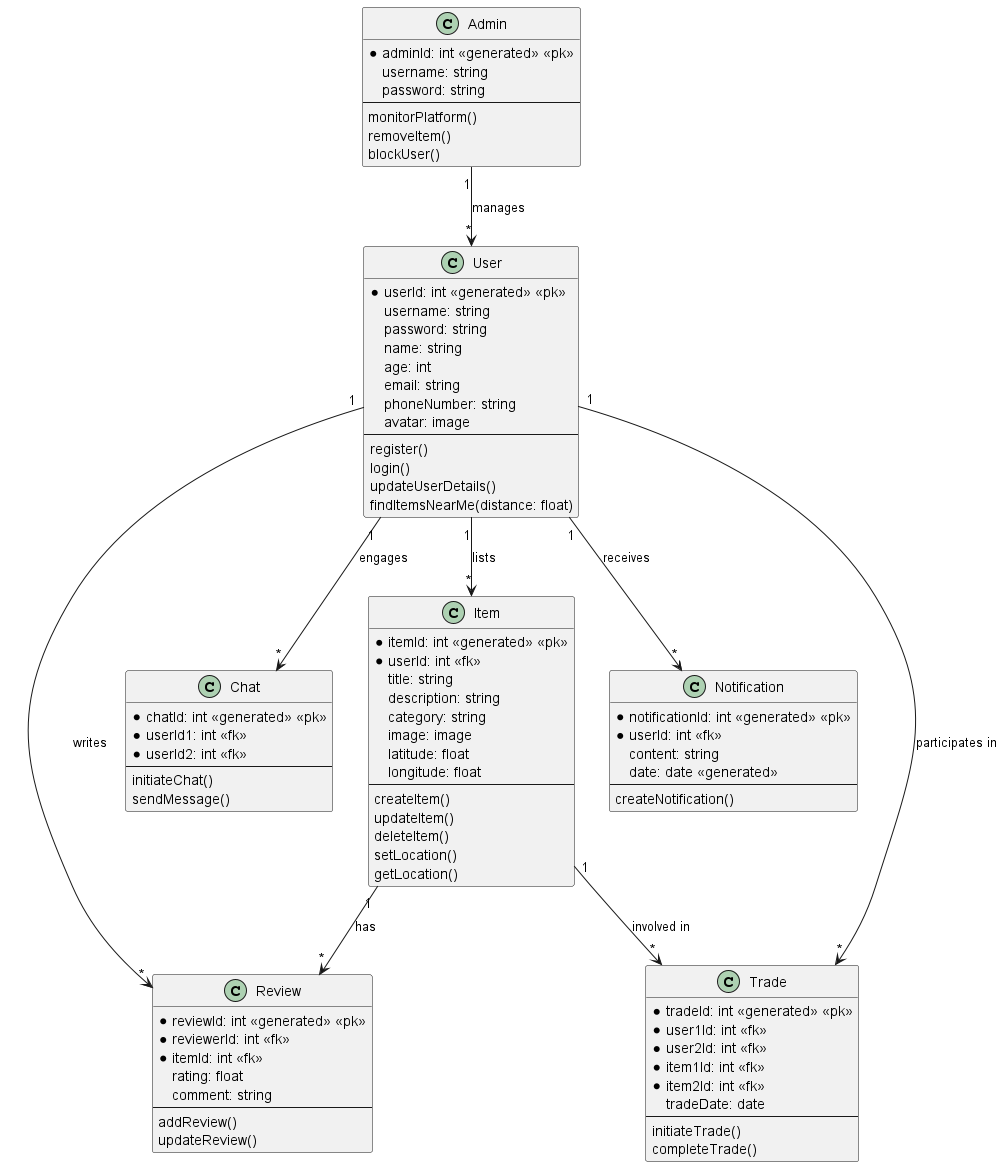

The diagram above was rendered by PlantUML. Its source (embedded in the PNG):
@startuml

class User {
  *userId: int <<generated>> <<pk>>
  username: string
  password: string
  name: string
  age: int
  email: string
  phoneNumber: string
  avatar: image
  --
  register()
  login()
  updateUserDetails()
  findItemsNearMe(distance: float)
}

class Item {
  *itemId: int <<generated>> <<pk>>
  *userId: int <<fk>>
  title: string
  description: string
  category: string
  image: image
  latitude: float
  longitude: float
  --
  createItem()
  updateItem()
  deleteItem()
  setLocation()
  getLocation()
}

class Chat {
  *chatId: int <<generated>> <<pk>>
  *userId1: int <<fk>>
  *userId2: int <<fk>>
  --
  initiateChat()
  sendMessage()
}

class Review {
  *reviewId: int <<generated>> <<pk>>
  *reviewerId: int <<fk>>
  *itemId: int <<fk>>
  rating: float
  comment: string
  --
  addReview()
  updateReview()
}

class Notification {
  *notificationId: int <<generated>> <<pk>>
  *userId: int <<fk>>
  content: string
  date: date <<generated>>
  --
  createNotification()
}

class Admin {
  *adminId: int <<generated>> <<pk>>
  username: string
  password: string
  --
  monitorPlatform()
  removeItem()
  blockUser()
}

class Trade {
  *tradeId: int <<generated>> <<pk>>
  *user1Id: int <<fk>>
  *user2Id: int <<fk>>
  *item1Id: int <<fk>>
  *item2Id: int <<fk>>
  tradeDate: date
  --
  initiateTrade()
  completeTrade()
}

User "1" --> "*" Item: lists
User "1" --> "*" Chat: engages
User "1" --> "*" Review: writes
User "1" --> "*" Notification: receives
User "1" --> "*" Trade: participates in
Item "1" --> "*" Trade: involved in
Item "1" --> "*" Review: has
Admin "1" --> "*" User: manages

@enduml